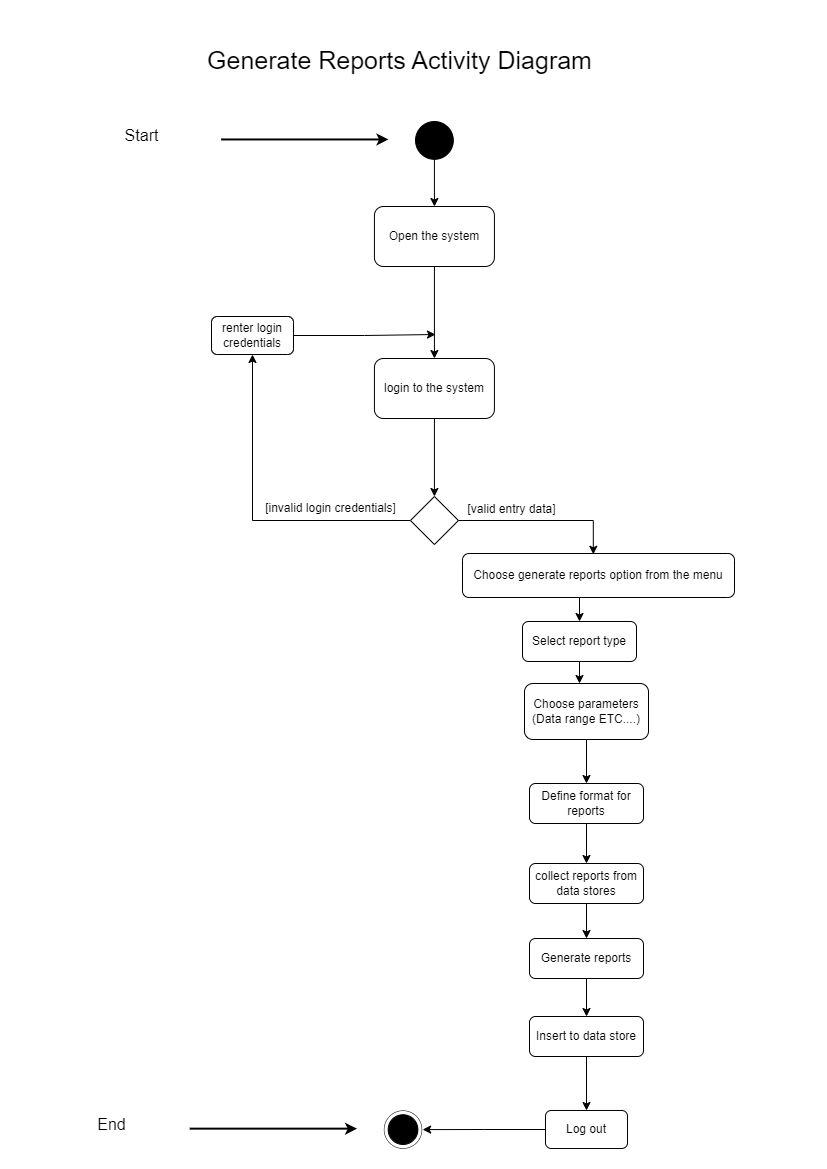

The diagram above was exported from draw.io. Its source (the exported page's mxGraphModel, read from the mxfile embedded in the PNG):
<mxGraphModel dx="1290" dy="1798" grid="0" gridSize="10" guides="1" tooltips="1" connect="1" arrows="1" fold="1" page="1" pageScale="1" pageWidth="827" pageHeight="1169" math="0" shadow="0">
  <root>
    <mxCell id="0" />
    <mxCell id="1" parent="0" />
    <mxCell id="z6OLUDkOgAweelYilt0C-42" value="&lt;span style=&quot;background-color: initial;&quot;&gt;Generate Reports Activity Diagram&lt;/span&gt;" style="text;html=1;align=center;verticalAlign=middle;resizable=0;points=[];autosize=1;strokeColor=none;fillColor=none;fontSize=25;" parent="1" vertex="1">
      <mxGeometry x="197" y="-1131" width="403" height="42" as="geometry" />
    </mxCell>
    <mxCell id="z6OLUDkOgAweelYilt0C-98" value="" style="group" parent="1" vertex="1" connectable="0">
      <mxGeometry x="87.99761431411531" y="-1050" width="694" height="1029" as="geometry" />
    </mxCell>
    <mxCell id="z6OLUDkOgAweelYilt0C-43" value="Open the system" style="rounded=1;whiteSpace=wrap;html=1;" parent="z6OLUDkOgAweelYilt0C-98" vertex="1">
      <mxGeometry x="285.9223856858847" y="87" width="120" height="60" as="geometry" />
    </mxCell>
    <mxCell id="z6OLUDkOgAweelYilt0C-44" value="" style="edgeStyle=orthogonalEdgeStyle;rounded=0;orthogonalLoop=1;jettySize=auto;html=1;exitX=0.5;exitY=1;exitDx=0;exitDy=0;" parent="z6OLUDkOgAweelYilt0C-98" source="z6OLUDkOgAweelYilt0C-43" target="z6OLUDkOgAweelYilt0C-46" edge="1">
      <mxGeometry relative="1" as="geometry">
        <mxPoint x="346.0023856858847" y="186" as="sourcePoint" />
        <mxPoint x="345.6323856858847" y="248" as="targetPoint" />
      </mxGeometry>
    </mxCell>
    <mxCell id="z6OLUDkOgAweelYilt0C-45" style="edgeStyle=orthogonalEdgeStyle;rounded=0;orthogonalLoop=1;jettySize=auto;html=1;exitX=0.5;exitY=1;exitDx=0;exitDy=0;" parent="z6OLUDkOgAweelYilt0C-98" source="z6OLUDkOgAweelYilt0C-46" target="z6OLUDkOgAweelYilt0C-49" edge="1">
      <mxGeometry relative="1" as="geometry" />
    </mxCell>
    <mxCell id="z6OLUDkOgAweelYilt0C-46" value="login to the system" style="rounded=1;whiteSpace=wrap;html=1;" parent="z6OLUDkOgAweelYilt0C-98" vertex="1">
      <mxGeometry x="285.9223856858847" y="239" width="120" height="60" as="geometry" />
    </mxCell>
    <mxCell id="z6OLUDkOgAweelYilt0C-48" style="edgeStyle=orthogonalEdgeStyle;rounded=0;orthogonalLoop=1;jettySize=auto;html=1;exitX=0;exitY=0.5;exitDx=0;exitDy=0;entryX=0.5;entryY=1;entryDx=0;entryDy=0;" parent="z6OLUDkOgAweelYilt0C-98" source="z6OLUDkOgAweelYilt0C-49" target="z6OLUDkOgAweelYilt0C-53" edge="1">
      <mxGeometry relative="1" as="geometry">
        <mxPoint x="143.0023856858847" y="293" as="targetPoint" />
      </mxGeometry>
    </mxCell>
    <mxCell id="z6OLUDkOgAweelYilt0C-49" value="" style="rhombus;whiteSpace=wrap;html=1;" parent="z6OLUDkOgAweelYilt0C-98" vertex="1">
      <mxGeometry x="321.9223856858847" y="377" width="48" height="48" as="geometry" />
    </mxCell>
    <mxCell id="z6OLUDkOgAweelYilt0C-50" value="[valid entry data]" style="text;html=1;align=center;verticalAlign=middle;resizable=0;points=[];autosize=1;strokeColor=none;fillColor=none;" parent="z6OLUDkOgAweelYilt0C-98" vertex="1">
      <mxGeometry x="370.0023856858847" y="377" width="106" height="26" as="geometry" />
    </mxCell>
    <mxCell id="z6OLUDkOgAweelYilt0C-51" value="[invalid login credentials]" style="text;html=1;align=center;verticalAlign=middle;resizable=0;points=[];autosize=1;strokeColor=none;fillColor=none;" parent="z6OLUDkOgAweelYilt0C-98" vertex="1">
      <mxGeometry x="167.82238568588468" y="376" width="149" height="26" as="geometry" />
    </mxCell>
    <mxCell id="z6OLUDkOgAweelYilt0C-52" style="edgeStyle=orthogonalEdgeStyle;rounded=0;orthogonalLoop=1;jettySize=auto;html=1;exitX=1;exitY=0.5;exitDx=0;exitDy=0;" parent="z6OLUDkOgAweelYilt0C-98" source="z6OLUDkOgAweelYilt0C-53" edge="1">
      <mxGeometry relative="1" as="geometry">
        <mxPoint x="347.0023856858847" y="215" as="targetPoint" />
      </mxGeometry>
    </mxCell>
    <mxCell id="z6OLUDkOgAweelYilt0C-53" value="renter login credentials" style="rounded=1;whiteSpace=wrap;html=1;" parent="z6OLUDkOgAweelYilt0C-98" vertex="1">
      <mxGeometry x="123.00238568588469" y="197" width="82" height="38" as="geometry" />
    </mxCell>
    <mxCell id="z6OLUDkOgAweelYilt0C-54" value="" style="group" parent="z6OLUDkOgAweelYilt0C-98" vertex="1" connectable="0">
      <mxGeometry y="989.1728545119705" width="333.4254473161034" height="39.82228360957646" as="geometry" />
    </mxCell>
    <mxCell id="z6OLUDkOgAweelYilt0C-55" value="" style="group" parent="z6OLUDkOgAweelYilt0C-54" vertex="1" connectable="0">
      <mxGeometry x="295.6282306163022" y="2.0248618784530663" width="37.7972166998012" height="37.797421731123386" as="geometry" />
    </mxCell>
    <mxCell id="z6OLUDkOgAweelYilt0C-56" value="" style="ellipse;whiteSpace=wrap;html=1;aspect=fixed;fillColor=none;container=0;strokeWidth=0.5;" parent="z6OLUDkOgAweelYilt0C-55" vertex="1">
      <mxGeometry width="37.7972166998012" height="37.7972166998012" as="geometry" />
    </mxCell>
    <mxCell id="z6OLUDkOgAweelYilt0C-57" value="" style="ellipse;whiteSpace=wrap;html=1;aspect=fixed;fillColor=#000000;container=0;" parent="z6OLUDkOgAweelYilt0C-55" vertex="1">
      <mxGeometry x="4.0497017892644145" y="4.0497237569060776" width="29.69781312127237" height="29.69781312127237" as="geometry" />
    </mxCell>
    <mxCell id="z6OLUDkOgAweelYilt0C-58" value="" style="endArrow=classic;html=1;rounded=0;jumpSize=20;strokeWidth=2;" parent="z6OLUDkOgAweelYilt0C-54" edge="1">
      <mxGeometry width="50" height="50" relative="1" as="geometry">
        <mxPoint x="101.24254473161031" y="19.965138121546914" as="sourcePoint" />
        <mxPoint x="268.6302186878727" y="19.965138121546914" as="targetPoint" />
      </mxGeometry>
    </mxCell>
    <mxCell id="z6OLUDkOgAweelYilt0C-59" value="End" style="text;html=1;align=center;verticalAlign=middle;resizable=0;points=[];autosize=1;strokeColor=none;fillColor=none;container=0;fontSize=16;" parent="z6OLUDkOgAweelYilt0C-54" vertex="1">
      <mxGeometry width="46" height="31" as="geometry" />
    </mxCell>
    <mxCell id="z6OLUDkOgAweelYilt0C-60" value="" style="group" parent="z6OLUDkOgAweelYilt0C-98" vertex="1" connectable="0">
      <mxGeometry x="27.350298210735588" width="337.4751491053678" height="41.84714548802947" as="geometry" />
    </mxCell>
    <mxCell id="z6OLUDkOgAweelYilt0C-61" value="" style="ellipse;whiteSpace=wrap;html=1;aspect=fixed;fillColor=#000000;container=0;" parent="z6OLUDkOgAweelYilt0C-60" vertex="1">
      <mxGeometry x="299.6779324055666" y="2.0248618784530663" width="37.7972166998012" height="37.7972166998012" as="geometry" />
    </mxCell>
    <mxCell id="z6OLUDkOgAweelYilt0C-62" value="" style="group" parent="z6OLUDkOgAweelYilt0C-60" vertex="1" connectable="0">
      <mxGeometry width="272.67992047713716" height="41.84714548802947" as="geometry" />
    </mxCell>
    <mxCell id="z6OLUDkOgAweelYilt0C-63" value="" style="endArrow=classic;html=1;rounded=0;jumpSize=20;strokeWidth=2;" parent="z6OLUDkOgAweelYilt0C-62" edge="1">
      <mxGeometry width="50" height="50" relative="1" as="geometry">
        <mxPoint x="105.29224652087474" y="19.96513812154691" as="sourcePoint" />
        <mxPoint x="272.67992047713716" y="19.96513812154691" as="targetPoint" />
      </mxGeometry>
    </mxCell>
    <mxCell id="z6OLUDkOgAweelYilt0C-64" value="Start" style="text;html=1;align=center;verticalAlign=middle;resizable=0;points=[];autosize=1;strokeColor=none;fillColor=none;container=0;fontSize=16;" parent="z6OLUDkOgAweelYilt0C-62" vertex="1">
      <mxGeometry width="52" height="31" as="geometry" />
    </mxCell>
    <mxCell id="z6OLUDkOgAweelYilt0C-65" style="edgeStyle=orthogonalEdgeStyle;rounded=0;orthogonalLoop=1;jettySize=auto;html=1;exitX=0.5;exitY=1;exitDx=0;exitDy=0;entryX=0.5;entryY=0;entryDx=0;entryDy=0;" parent="z6OLUDkOgAweelYilt0C-98" source="z6OLUDkOgAweelYilt0C-61" target="z6OLUDkOgAweelYilt0C-43" edge="1">
      <mxGeometry relative="1" as="geometry" />
    </mxCell>
    <mxCell id="z6OLUDkOgAweelYilt0C-68" style="edgeStyle=orthogonalEdgeStyle;rounded=0;orthogonalLoop=1;jettySize=auto;html=1;exitX=0.5;exitY=1;exitDx=0;exitDy=0;entryX=0.5;entryY=0;entryDx=0;entryDy=0;" parent="z6OLUDkOgAweelYilt0C-98" source="z6OLUDkOgAweelYilt0C-69" edge="1">
      <mxGeometry relative="1" as="geometry">
        <mxPoint x="491.0023856858847" y="564.0000000000002" as="targetPoint" />
      </mxGeometry>
    </mxCell>
    <mxCell id="z6OLUDkOgAweelYilt0C-69" value="Select report type" style="rounded=1;whiteSpace=wrap;html=1;" parent="z6OLUDkOgAweelYilt0C-98" vertex="1">
      <mxGeometry x="434.0023856858847" y="502" width="114" height="40" as="geometry" />
    </mxCell>
    <mxCell id="DlYM5Q-oDQOPcz3eqZ3L-7" style="edgeStyle=orthogonalEdgeStyle;rounded=0;orthogonalLoop=1;jettySize=auto;html=1;entryX=0.5;entryY=0;entryDx=0;entryDy=0;" parent="z6OLUDkOgAweelYilt0C-98" source="z6OLUDkOgAweelYilt0C-83" target="z6OLUDkOgAweelYilt0C-88" edge="1">
      <mxGeometry relative="1" as="geometry" />
    </mxCell>
    <mxCell id="z6OLUDkOgAweelYilt0C-83" value="Choose parameters (Data range ETC....)" style="rounded=1;whiteSpace=wrap;html=1;" parent="z6OLUDkOgAweelYilt0C-98" vertex="1">
      <mxGeometry x="436.0023856858847" y="564" width="124" height="56" as="geometry" />
    </mxCell>
    <mxCell id="DlYM5Q-oDQOPcz3eqZ3L-9" style="edgeStyle=orthogonalEdgeStyle;rounded=0;orthogonalLoop=1;jettySize=auto;html=1;exitX=0.5;exitY=1;exitDx=0;exitDy=0;entryX=0.5;entryY=0;entryDx=0;entryDy=0;" parent="z6OLUDkOgAweelYilt0C-98" source="z6OLUDkOgAweelYilt0C-88" target="DlYM5Q-oDQOPcz3eqZ3L-8" edge="1">
      <mxGeometry relative="1" as="geometry" />
    </mxCell>
    <mxCell id="z6OLUDkOgAweelYilt0C-88" value="Define format for reports" style="rounded=1;whiteSpace=wrap;html=1;" parent="z6OLUDkOgAweelYilt0C-98" vertex="1">
      <mxGeometry x="441.0023856858847" y="664" width="114" height="40" as="geometry" />
    </mxCell>
    <mxCell id="z6OLUDkOgAweelYilt0C-93" style="edgeStyle=orthogonalEdgeStyle;rounded=0;orthogonalLoop=1;jettySize=auto;html=1;exitX=0.5;exitY=1;exitDx=0;exitDy=0;" parent="z6OLUDkOgAweelYilt0C-98" source="z6OLUDkOgAweelYilt0C-89" target="z6OLUDkOgAweelYilt0C-92" edge="1">
      <mxGeometry relative="1" as="geometry" />
    </mxCell>
    <mxCell id="z6OLUDkOgAweelYilt0C-89" value="Generate reports" style="rounded=1;whiteSpace=wrap;html=1;" parent="z6OLUDkOgAweelYilt0C-98" vertex="1">
      <mxGeometry x="441.0023856858847" y="819" width="114" height="40" as="geometry" />
    </mxCell>
    <mxCell id="z6OLUDkOgAweelYilt0C-95" style="edgeStyle=orthogonalEdgeStyle;rounded=0;orthogonalLoop=1;jettySize=auto;html=1;exitX=0.5;exitY=1;exitDx=0;exitDy=0;entryX=0.5;entryY=0;entryDx=0;entryDy=0;" parent="z6OLUDkOgAweelYilt0C-98" source="z6OLUDkOgAweelYilt0C-92" target="z6OLUDkOgAweelYilt0C-94" edge="1">
      <mxGeometry relative="1" as="geometry" />
    </mxCell>
    <mxCell id="z6OLUDkOgAweelYilt0C-92" value="Insert to data store" style="rounded=1;whiteSpace=wrap;html=1;" parent="z6OLUDkOgAweelYilt0C-98" vertex="1">
      <mxGeometry x="441.0023856858847" y="897" width="114" height="40" as="geometry" />
    </mxCell>
    <mxCell id="z6OLUDkOgAweelYilt0C-96" style="edgeStyle=orthogonalEdgeStyle;rounded=0;orthogonalLoop=1;jettySize=auto;html=1;exitX=0;exitY=0.5;exitDx=0;exitDy=0;" parent="z6OLUDkOgAweelYilt0C-98" source="z6OLUDkOgAweelYilt0C-94" edge="1">
      <mxGeometry relative="1" as="geometry">
        <mxPoint x="334.14525445448584" y="1010.0952380952381" as="targetPoint" />
      </mxGeometry>
    </mxCell>
    <mxCell id="z6OLUDkOgAweelYilt0C-94" value="Log out" style="rounded=1;whiteSpace=wrap;html=1;" parent="z6OLUDkOgAweelYilt0C-98" vertex="1">
      <mxGeometry x="457.0023856858847" y="991" width="82" height="38" as="geometry" />
    </mxCell>
    <mxCell id="DlYM5Q-oDQOPcz3eqZ3L-5" style="edgeStyle=orthogonalEdgeStyle;rounded=0;orthogonalLoop=1;jettySize=auto;html=1;exitX=0.5;exitY=1;exitDx=0;exitDy=0;entryX=0.5;entryY=0;entryDx=0;entryDy=0;" parent="z6OLUDkOgAweelYilt0C-98" source="DlYM5Q-oDQOPcz3eqZ3L-1" target="z6OLUDkOgAweelYilt0C-69" edge="1">
      <mxGeometry relative="1" as="geometry" />
    </mxCell>
    <mxCell id="DlYM5Q-oDQOPcz3eqZ3L-1" value="&lt;span style=&quot;text-wrap: nowrap;&quot;&gt;Choose generate reports option from the menu&lt;/span&gt;" style="rounded=1;whiteSpace=wrap;html=1;" parent="z6OLUDkOgAweelYilt0C-98" vertex="1">
      <mxGeometry x="374" y="434" width="272" height="44" as="geometry" />
    </mxCell>
    <mxCell id="DlYM5Q-oDQOPcz3eqZ3L-2" style="edgeStyle=orthogonalEdgeStyle;rounded=0;orthogonalLoop=1;jettySize=auto;html=1;exitX=1;exitY=0.5;exitDx=0;exitDy=0;entryX=0.481;entryY=0.018;entryDx=0;entryDy=0;entryPerimeter=0;" parent="z6OLUDkOgAweelYilt0C-98" source="z6OLUDkOgAweelYilt0C-49" target="DlYM5Q-oDQOPcz3eqZ3L-1" edge="1">
      <mxGeometry relative="1" as="geometry" />
    </mxCell>
    <mxCell id="DlYM5Q-oDQOPcz3eqZ3L-11" style="edgeStyle=orthogonalEdgeStyle;rounded=0;orthogonalLoop=1;jettySize=auto;html=1;entryX=0.5;entryY=0;entryDx=0;entryDy=0;" parent="z6OLUDkOgAweelYilt0C-98" source="DlYM5Q-oDQOPcz3eqZ3L-8" target="z6OLUDkOgAweelYilt0C-89" edge="1">
      <mxGeometry relative="1" as="geometry" />
    </mxCell>
    <mxCell id="DlYM5Q-oDQOPcz3eqZ3L-8" value="collect reports from data stores" style="rounded=1;whiteSpace=wrap;html=1;" parent="z6OLUDkOgAweelYilt0C-98" vertex="1">
      <mxGeometry x="441.0023856858847" y="744" width="114" height="40" as="geometry" />
    </mxCell>
  </root>
</mxGraphModel>